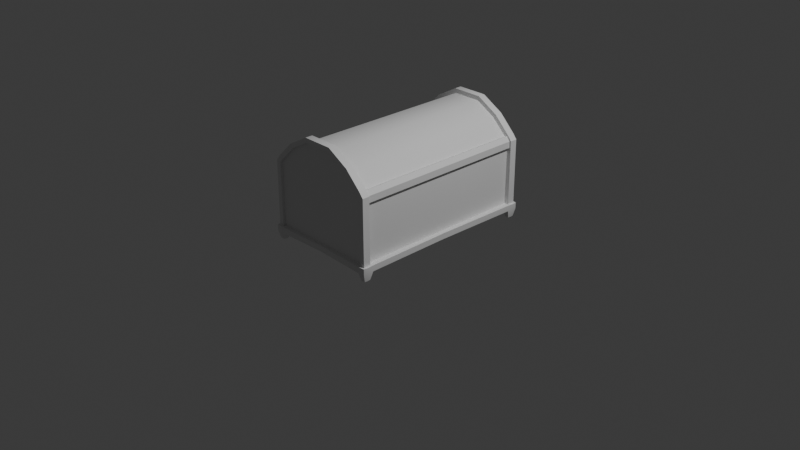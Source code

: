 # Source: stylized_assets.blend  (saved by Blender 4.0.36; exported with 4.5.12 LTS)
import bpy
from mathutils import Matrix  # noqa: F401  (used for matrix-valued properties, if any)

bpy.ops.wm.read_factory_settings(use_empty=True)
scene = bpy.context.scene
scene.name = 'Scene'

# ---- collections
col_collection = bpy.data.collections.new('Collection'); scene.collection.children.link(col_collection)

# ---- materials (node trees are filled in below, after node groups)
mat_material = bpy.data.materials.new('Material')
mat_material.alpha_threshold = 0.0
mat_material.use_transparent_shadow = False
mat_material.roughness = 0.5
mat_material.line_color = (0.0, 0.0, 0.0, 1.0)

# ---- node groups
ng_auto_smooth = bpy.data.node_groups.new('Auto Smooth', 'GeometryNodeTree')
_s = ng_auto_smooth.interface.new_socket(name='Geometry', in_out='OUTPUT', socket_type='NodeSocketGeometry')
_s = ng_auto_smooth.interface.new_socket(name='Geometry', in_out='INPUT', socket_type='NodeSocketGeometry')
_s = ng_auto_smooth.interface.new_socket(name='Angle', in_out='INPUT', socket_type='NodeSocketFloat')
_s.subtype = 'ANGLE'
_s.min_value = 0.0
_s.max_value = 3.142
ng_auto_smooth.is_modifier = True
_N = ng_auto_smooth.nodes; _L = ng_auto_smooth.links
n0 = _N.new('NodeGroupOutput'); n0.name = 'Group Output'; n0.location = (480, -100)
n1 = _N.new('NodeGroupInput'); n1.name = 'Group Input'; n1.location = (-420, -300)
n2 = _N.new('NodeGroupInput'); n2.name = 'Group Input.001'; n2.location = (-60, -100)
n3 = _N.new('GeometryNodeSetShadeSmooth'); n3.name = 'Set Shade Smooth'; n3.location = (120, -100)
n3.domain = 'EDGE'
n4 = _N.new('GeometryNodeSetShadeSmooth'); n4.name = 'Set Shade Smooth.001'; n4.location = (300, -100)
n5 = _N.new('GeometryNodeInputMeshEdgeAngle'); n5.name = 'Edge Angle'; n5.location = (-420, -220)
n6 = _N.new('GeometryNodeInputEdgeSmooth'); n6.name = 'Is Edge Smooth'; n6.location = (-60, -160)
n7 = _N.new('GeometryNodeInputShadeSmooth'); n7.name = 'Is Face Smooth'; n7.location = (-240, -340)
n8 = _N.new('FunctionNodeBooleanMath'); n8.name = 'Boolean Math'; n8.location = (-60, -220)
n9 = _N.new('FunctionNodeCompare'); n9.name = 'Compare'; n9.location = (-240, -180)
n9.operation = 'LESS_EQUAL'
_L.new(n5.outputs[0], n9.inputs[0])
_L.new(n4.outputs[0], n0.inputs[0])
_L.new(n1.outputs[1], n9.inputs[1])
_L.new(n9.outputs[0], n8.inputs[0])
_L.new(n7.outputs[0], n8.inputs[1])
_L.new(n2.outputs[0], n3.inputs[0])
_L.new(n6.outputs[0], n3.inputs[1])
_L.new(n3.outputs[0], n4.inputs[0])
_L.new(n8.outputs[0], n3.inputs[2])
n0.is_active_output = True

# ---- material node trees
mat_material.use_nodes = True; mat_material.node_tree.nodes.clear()
_N = mat_material.node_tree.nodes; _L = mat_material.node_tree.links
n0 = _N.new('ShaderNodeOutputMaterial'); n0.name = 'Material Output'; n0.location = (300, 300)
n1 = _N.new('ShaderNodeBsdfPrincipled'); n1.name = 'Principled BSDF'; n1.location = (10, 300)
n1.inputs[3].default_value = 1.45
_L.new(n1.outputs[0], n0.inputs[0])
n0.is_active_output = True

# ---- world
world_world = bpy.data.worlds.new('World'); scene.world = world_world
world_world.use_nodes = True; world_world.node_tree.nodes.clear()
_N = world_world.node_tree.nodes; _L = world_world.node_tree.links
n0 = _N.new('ShaderNodeOutputWorld'); n0.name = 'World Output'; n0.location = (300, 300)
n1 = _N.new('ShaderNodeBackground'); n1.name = 'Background'; n1.location = (10, 300)
n1.inputs[0].default_value = (0.05088, 0.05088, 0.05088, 1.0)
_L.new(n1.outputs[0], n0.inputs[0])
n0.is_active_output = True
world_world.color = (0.05088, 0.05088, 0.05088)
world_world.use_sun_shadow = False
world_world.sun_shadow_jitter_overblur = 0.0

# ---- cameras
cam_camera = bpy.data.cameras.new('Camera')
cam_camera.clip_end = 100.0
cam_camera.ortho_scale = 7.314

# ---- lights
light_light = bpy.data.lights.new('Light', 'POINT')
light_light.transmission_factor = 0.0
light_light.use_soft_falloff = False
light_light.energy = 1000.0
light_light.shadow_soft_size = 0.1
light_light.shadow_maximum_resolution = 0.006
light_light.use_absolute_resolution = True

# ---- meshes
me_cube = bpy.data.meshes.new('Cube')
me_cube.from_pydata([(0.5728, 1.0, 0.7444), (0.5471, 0.9854, 0.0), (0.5728, 2.235e-08, 0.7444), (0.5728, -2.235e-08, 0.0), (0.0, 0.0, 0.0), (0.0, 1.0, 0.0), (0.3683, 2.2e-09, 0.9523), (0.1542, 6.018e-09, 1.071), (0.3683, 1.0, 0.9523), (1.674e-05, 1.0, 0.7564), (0.1542, 1.0, 1.071), (0.5728, 0.9321, 0.0), (0.0, 0.95, 0.0), (0.3683, 0.95, 0.9523), (0.1542, 0.95, 1.071), (0.6196, 1.0, 0.7608), (0.6224, 0.9321, 0.0), (0.1659, 1.0, 1.119), (0.4026, 1.0, 0.9863), (0.4026, 0.95, 0.9863), (0.6196, 0.95, 0.7608), (0.1659, 0.95, 1.119), (0.5728, 1.029, 0.7444), (0.5471, 1.014, 0.0), (0.1542, 1.029, 1.071), (0.3683, 1.029, 0.9523), (0.6196, 1.029, 0.7608), (0.1659, 1.029, 1.119), (0.4026, 1.029, 0.9863), (0.5352, 2.089e-08, 0.7912), (0.5352, 1.0, 0.7912), (0.5352, 0.95, 0.7912), (0.5782, 1.0, 0.8131), (0.5782, 0.95, 0.8131), (0.5352, 1.029, 0.7912), (0.5782, 1.029, 0.8131), (0.5728, 1.0, 0.6805), (0.5728, 0.0, 0.6805), (0.0, 1.0, 0.6805), (0.5728, 0.95, 0.6805), (0.6198, 1.0, 0.6805), (0.6198, 0.95, 0.6805), (0.5728, 1.029, 0.6805), (0.6198, 1.029, 0.6805), (0.02173, 1.0, 0.7904), (0.08168, 1.0, 0.7905), (1.49e-08, 1.0, 1.071), (-2.98e-08, -8.882e-16, 1.071), (2.98e-08, 0.95, 1.071), (2.98e-08, 1.0, 1.119), (1.49e-08, 0.95, 1.119), (1.49e-08, 1.029, 1.071), (2.98e-08, 1.029, 1.119), (1.674e-05, 1.0, 0.7903), (0.5996, 2.235e-08, 0.7538), (0.562, 2.089e-08, 0.8006), (0.5996, 0.95, 0.6843), (0.5996, 1.818e-08, 0.6843), (0.5996, 0.95, 0.7538), (0.562, 0.95, 0.8006), (0.5728, 1.0, 0.06313), (0.6221, 1.0, 0.06313), (0.5728, 1.029, 0.06313), (0.6221, 1.029, 0.06313), (0.0, 1.0, 0.06313), (0.6221, 0.95, 0.06313), (0.5728, -1.118e-08, 0.06313), (0.5728, 0.95, 0.06313), (0.5996, -2.235e-08, 0.0), (0.0, 1.013, 0.0), (0.0, 1.013, 0.06313), (0.6476, 1.0, 0.06322), (0.6478, 1.0, 9.524e-05), (0.6404, 0.9321, 6.742e-05), (0.5728, 1.055, 0.06313), (0.5728, 1.055, 0.0), (0.6404, 1.047, 6.742e-05), (0.6401, 1.047, 0.06319), (0.0, 1.032, 0.0), (0.6401, 0.932, 0.06319), (0.0, 1.032, 0.06313), (0.1542, 0.932, 1.071), (0.625, -1.118e-08, 0.06313), (0.625, -2.235e-08, 0.0), (0.5854, 0.9566, -0.08454), (0.5701, 0.9884, -0.08454), (0.6149, 0.997, -0.08454), (0.5701, 1.006, -0.08454), (0.6149, 0.9566, -0.08454), (0.6149, 1.014, -0.08454), (0.6256, 0.9566, -0.0845), (0.63, 0.997, -0.08448), (0.6256, 1.025, -0.0845), (0.5854, 1.029, -0.08454), (0.3683, 0.932, 0.9523), (0.562, 0.932, 0.8006), (0.5996, 0.932, 0.7538), (0.5352, 0.932, 0.7912), (0.5728, 0.932, 0.6805), (2.867e-08, 0.932, 1.071), (0.5996, 0.932, 0.6843), (0.5728, 0.932, 0.06313), (0.5728, 0.95, 0.6345), (0.5728, -8.332e-10, 0.6345), (0.5728, 0.932, 0.6345), (0.0, 1.0, 0.6345), (0.62, 0.95, 0.6345), (0.5728, 1.0, 0.6345), (0.62, 1.0, 0.6345), (0.5728, 1.029, 0.6345), (0.62, 1.029, 0.6345), (0.5975, 0.95, 0.06313), (0.5989, -1.118e-08, 0.06313), (0.6065, 0.932, 0.06316), (0.5964, 0.95, 0.6345)], [], [(45, 8, 30), (38, 9, 0, 36), (11, 12, 5, 1), (53, 44, 9), (44, 45, 9), (32, 15, 26, 35), (14, 13, 19, 21), (94, 13, 14, 81), (29, 2, 54, 55), (3, 4, 12, 11), (33, 20, 15, 32), (41, 40, 15, 20), (19, 18, 17, 21), (36, 0, 22, 42), (11, 1, 85, 84), (59, 58, 20, 33), (48, 14, 21, 50), (34, 25, 28, 35), (42, 22, 26, 43), (25, 24, 27, 28), (30, 8, 25, 34), (8, 10, 24, 25), (76, 72, 91, 92), (49, 17, 27, 52), (17, 18, 28, 27), (23, 75, 93, 87), (0, 30, 34, 22), (22, 34, 35, 26), (13, 31, 59, 33, 19), (94, 97, 31, 13), (15, 40, 43, 26), (109, 42, 43, 110), (107, 36, 42, 109), (106, 108, 40, 41), (104, 102, 39, 98), (58, 56, 41, 20), (105, 38, 36, 107), (10, 8, 45, 44), (46, 10, 44, 53), (9, 45, 30, 0), (24, 51, 52, 27), (21, 17, 49, 50), (81, 14, 48, 99), (10, 46, 51, 24), (100, 56, 58, 96), (95, 96, 58, 59), (97, 29, 55, 95), (98, 39, 56, 100), (2, 37, 57, 54), (23, 69, 78, 75), (108, 61, 63, 110), (114, 111, 65, 106), (63, 61, 71, 77), (31, 97, 95, 59), (3, 11, 16, 68), (64, 60, 62, 70), (1, 5, 69, 23), (71, 72, 76, 77), (73, 72, 71, 79), (75, 74, 77, 76), (83, 73, 79, 82), (78, 80, 74, 75), (70, 62, 74, 80), (16, 11, 84, 88), (37, 98, 100, 57), (61, 65, 79, 71), (1, 23, 87, 85), (68, 16, 73, 83), (62, 63, 77, 74), (18, 19, 33, 32), (84, 85, 86, 88), (86, 85, 87, 89), (86, 89, 92, 91), (88, 86, 91, 90), (89, 87, 93, 92), (75, 76, 92, 93), (73, 16, 88, 90), (72, 73, 90, 91), (55, 54, 96, 95), (57, 100, 96, 54), (7, 81, 99, 47), (103, 104, 98, 37), (6, 29, 97, 94), (6, 94, 81, 7), (113, 111, 67, 101), (112, 113, 101, 66), (66, 101, 104, 103), (101, 67, 102, 104), (40, 108, 110, 43), (64, 105, 107, 60), (65, 61, 108, 106), (60, 107, 109, 62), (62, 109, 110, 63), (56, 114, 106, 41), (82, 79, 113, 112), (79, 65, 111, 113), (102, 67, 111, 114), (39, 102, 114, 56), (28, 18, 32, 35)])
me_cube.polygons.foreach_set('use_smooth', [1, 1, 1, 1, 1, 1, 1, 1, 0, 1, 1, 1, 1, 1, 1, 1, 1, 1, 1, 1, 1, 1, 1, 1, 1, 1, 1, 1, 1, 1, 1, 1, 1, 1, 1, 1, 1, 1, 1, 1, 1, 1, 1, 1, 1, 1, 1, 1, 0, 1, 1, 1, 1, 1, 1, 1, 1, 1, 1, 1, 1, 1, 1, 1, 1, 1, 1, 1, 1, 1, 1, 1, 1, 1, 1, 1, 1, 1, 1, 1, 1, 1, 1, 1, 1, 1, 1, 1, 1, 1, 1, 1, 1, 1, 1, 1, 1, 1, 1])
_uv = me_cube.uv_layers.new(name='UVMap')
_uv.uv.foreach_set('vector', [0.5509, 0.3928, 0.6218, 0.4581, 0.625, 0.4918, 0.517, 0.375, 0.5336, 0.375, 0.625, 0.5, 0.6017, 0.5, 0.375, 0.5062, 0.25, 0.5062, 0.25, 0.5, 0.375, 0.5, 0.5419, 0.3719, 0.5392, 0.375, 0.5336, 0.375, 0.5392, 0.375, 0.5392, 0.375, 0.5336, 0.375, 0.6332, 0.5, 0.625, 0.5, 0.625, 0.5, 0.6332, 0.5, 0.7054, 0.5062, 0.6665, 0.5062, 0.6665, 0.5062, 0.7054, 0.5062, 0.6665, 0.5085, 0.6665, 0.5062, 0.7054, 0.5062, 0.7054, 0.5085, 0.0, 0.0, 0.0, 0.0, 0.0, 0.0, 0.0, 0.0, 0.375, 0.625, 0.25, 0.625, 0.25, 0.5062, 0.375, 0.5062, 0.6332, 0.5062, 0.625, 0.5062, 0.625, 0.5, 0.6332, 0.5, 0.6017, 0.5062, 0.6017, 0.5, 0.625, 0.5, 0.625, 0.5062, 0.6665, 0.5062, 0.6665, 0.5, 0.7054, 0.5, 0.7054, 0.5062, 0.6017, 0.5, 0.625, 0.5, 0.625, 0.5, 0.6017, 0.5, 0.375, 0.5062, 0.375, 0.5, 0.375, 0.5, 0.375, 0.5062, 0.6332, 0.5062, 0.625, 0.5062, 0.625, 0.5062, 0.6332, 0.5062, 0.75, 0.5062, 0.7054, 0.5062, 0.7054, 0.5062, 0.75, 0.5062, 0.625, 0.4918, 0.625, 0.4609, 0.625, 0.4599, 0.625, 0.4918, 0.6017, 0.5, 0.625, 0.5, 0.625, 0.5, 0.6017, 0.5, 0.5668, 0.375, 0.5855, 0.375, 0.5855, 0.375, 0.5665, 0.375, 0.625, 0.4918, 0.6218, 0.4581, 0.625, 0.4609, 0.625, 0.4918, 0.5663, 0.375, 0.5855, 0.375, 0.5855, 0.375, 0.5668, 0.375, 0.375, 0.5, 0.375, 0.5, 0.375, 0.5, 0.375, 0.5, 0.75, 0.5, 0.7054, 0.5, 0.7054, 0.5, 0.75, 0.5, 0.7054, 0.5, 0.6665, 0.5, 0.6665, 0.5, 0.7054, 0.5, 0.375, 0.5, 0.375, 0.5, 0.375, 0.5, 0.375, 0.5, 0.625, 0.5, 0.625, 0.4918, 0.625, 0.4918, 0.625, 0.5, 0.625, 0.5, 0.625, 0.4918, 0.625, 0.4918, 0.625, 0.5, 0.6665, 0.5062, 0.6332, 0.5062, 0.6332, 0.5062, 0.6332, 0.5062, 0.6665, 0.5062, 0.6665, 0.5085, 0.6332, 0.5085, 0.6332, 0.5062, 0.6665, 0.5062, 0.625, 0.5, 0.6017, 0.5, 0.6017, 0.5, 0.625, 0.5, 0.5863, 0.5, 0.6017, 0.5, 0.6017, 0.5, 0.5863, 0.5, 0.5863, 0.5, 0.6017, 0.5, 0.6017, 0.5, 0.5863, 0.5, 0.5863, 0.5062, 0.5863, 0.5, 0.6017, 0.5, 0.6017, 0.5062, 0.5932, 0.5085, 0.5932, 0.5062, 0.6017, 0.5062, 0.6017, 0.5085, 0.625, 0.5062, 0.6017, 0.5062, 0.6017, 0.5062, 0.625, 0.5062, 0.5074, 0.375, 0.517, 0.375, 0.6017, 0.5, 0.5863, 0.5, 0.5855, 0.375, 0.5663, 0.375, 0.5392, 0.375, 0.5392, 0.375, 0.6053, 0.3527, 0.5855, 0.375, 0.5392, 0.375, 0.5419, 0.3719, 0.5336, 0.375, 0.5509, 0.3928, 0.625, 0.4918, 0.625, 0.5, 0.5855, 0.375, 0.6053, 0.3527, 0.6053, 0.3527, 0.5855, 0.375, 0.7054, 0.5062, 0.7054, 0.5, 0.75, 0.5, 0.75, 0.5062, 0.7054, 0.5085, 0.7054, 0.5062, 0.75, 0.5062, 0.75, 0.5085, 0.5855, 0.375, 0.6053, 0.3527, 0.6053, 0.3527, 0.5855, 0.375, 0.6017, 0.5085, 0.6017, 0.5062, 0.625, 0.5062, 0.625, 0.5085, 0.6332, 0.5085, 0.625, 0.5085, 0.625, 0.5062, 0.6332, 0.5062, 0.6332, 0.5085, 0.6332, 0.625, 0.6332, 0.625, 0.6332, 0.5085, 0.6017, 0.5085, 0.6017, 0.5062, 0.6017, 0.5062, 0.6017, 0.5085, 0.0, 0.0, 0.0, 0.0, 0.0, 0.0, 0.0, 0.0, 0.375, 0.5, 0.25, 0.5, 0.25, 0.5, 0.375, 0.5, 0.5863, 0.5, 0.396, 0.5, 0.396, 0.5, 0.5863, 0.5, 0.5898, 0.5062, 0.4422, 0.5062, 0.396, 0.5062, 0.5863, 0.5062, 0.396, 0.5, 0.396, 0.5, 0.396, 0.5, 0.396, 0.5, 0.6332, 0.5062, 0.6332, 0.5085, 0.6332, 0.5085, 0.6332, 0.5062, 0.375, 0.625, 0.375, 0.5062, 0.375, 0.5062, 0.375, 0.625, 0.3882, 0.375, 0.396, 0.5, 0.396, 0.5, 0.3882, 0.375, 0.375, 0.5, 0.25, 0.5, 0.25, 0.5, 0.375, 0.5, 0.396, 0.5, 0.375, 0.5, 0.375, 0.5, 0.396, 0.5, 0.375, 0.5062, 0.375, 0.5, 0.396, 0.5, 0.396, 0.5062, 0.375, 0.5, 0.396, 0.5, 0.396, 0.5, 0.375, 0.5, 0.375, 0.625, 0.375, 0.5062, 0.4883, 0.5062, 0.4883, 0.625, 0.375, 0.375, 0.3882, 0.375, 0.396, 0.5, 0.375, 0.5, 0.3882, 0.375, 0.396, 0.5, 0.396, 0.5, 0.3882, 0.375, 0.375, 0.5062, 0.375, 0.5062, 0.375, 0.5062, 0.375, 0.5062, 0.6017, 0.625, 0.6017, 0.5085, 0.6017, 0.5085, 0.6017, 0.625, 0.396, 0.5, 0.396, 0.5062, 0.396, 0.5062, 0.396, 0.5, 0.375, 0.5, 0.375, 0.5, 0.375, 0.5, 0.375, 0.5, 0.375, 0.625, 0.375, 0.5062, 0.375, 0.5062, 0.375, 0.625, 0.396, 0.5, 0.396, 0.5, 0.396, 0.5, 0.396, 0.5, 0.0, 0.0, 0.0, 0.0, 0.0, 0.0, 0.0, 0.0, 0.375, 0.5062, 0.375, 0.5, 0.375, 0.5, 0.375, 0.5062, 0.375, 0.5, 0.375, 0.5, 0.375, 0.5, 0.375, 0.5, 0.375, 0.5, 0.375, 0.5, 0.375, 0.5, 0.375, 0.5, 0.375, 0.5062, 0.375, 0.5, 0.375, 0.5, 0.375, 0.5062, 0.375, 0.5, 0.375, 0.5, 0.375, 0.5, 0.375, 0.5, 0.375, 0.5, 0.375, 0.5, 0.375, 0.5, 0.375, 0.5, 0.375, 0.5062, 0.375, 0.5062, 0.375, 0.5062, 0.375, 0.5062, 0.375, 0.5, 0.375, 0.5062, 0.375, 0.5062, 0.375, 0.5, 0.6332, 0.625, 0.625, 0.625, 0.625, 0.5085, 0.6332, 0.5085, 0.6017, 0.625, 0.6017, 0.5085, 0.625, 0.5085, 0.625, 0.625, 0.7054, 0.625, 0.7054, 0.5085, 0.75, 0.5085, 0.75, 0.625, 0.5932, 0.625, 0.5932, 0.5085, 0.6017, 0.5085, 0.6017, 0.625, 0.6665, 0.625, 0.6332, 0.625, 0.6332, 0.5085, 0.6665, 0.5085, 0.6665, 0.625, 0.6665, 0.5085, 0.7054, 0.5085, 0.7054, 0.625, 0.0, 0.0, 0.0, 0.0, 0.0, 0.0, 0.0, 0.0, 0.0, 0.0, 0.0, 0.0, 0.0, 0.0, 0.0, 0.0, 0.4883, 0.625, 0.4883, 0.5085, 0.5932, 0.5085, 0.5932, 0.625, 0.4883, 0.5085, 0.4883, 0.5062, 0.5932, 0.5062, 0.5932, 0.5085, 0.6017, 0.5, 0.5863, 0.5, 0.5863, 0.5, 0.6017, 0.5, 0.3882, 0.375, 0.5074, 0.375, 0.5863, 0.5, 0.396, 0.5, 0.396, 0.5062, 0.396, 0.5, 0.5863, 0.5, 0.5863, 0.5062, 0.396, 0.5, 0.5863, 0.5, 0.5863, 0.5, 0.396, 0.5, 0.396, 0.5, 0.5863, 0.5, 0.5863, 0.5, 0.396, 0.5, 0.6017, 0.5062, 0.5898, 0.5062, 0.5863, 0.5062, 0.6017, 0.5062, 0.0, 0.0, 0.0, 0.0, 0.0, 0.0, 0.0, 0.0, 0.0, 0.0, 0.0, 0.0, 0.0, 0.0, 0.0, 0.0, 0.5932, 0.5062, 0.4883, 0.5062, 0.4422, 0.5062, 0.5898, 0.5062, 0.6017, 0.5062, 0.5932, 0.5062, 0.5898, 0.5062, 0.6017, 0.5062, 0.0, 0.0, 0.0, 0.0, 0.0, 0.0, 0.0, 0.0])
me_cube.materials.append(mat_material)
me_cube.use_mirror_vertex_groups = False
me_cube.update()

# ---- objects
ob_cube = bpy.data.objects.new('Cube', me_cube)
ob_light = bpy.data.objects.new('Light', light_light)
ob_camera = bpy.data.objects.new('Camera', cam_camera)

# ---- transforms, parenting, visibility, modifiers, constraints
ob_cube.location = (0.0, 0.0, 0.0)
ob_cube.lock_rotations_4d = False
ob_cube.empty_display_type = 'ARROWS'
ob_cube.lineart.crease_threshold = 0.0
_m = ob_cube.modifiers.new('Mirror', 'MIRROR')
_m.use_axis = (True, True, False)
_m = ob_cube.modifiers.new('Auto Smooth', 'NODES')
_m.node_group = ng_auto_smooth
_gi = [s.identifier for s in ng_auto_smooth.interface.items_tree if s.item_type == 'SOCKET' and s.in_out == 'INPUT']
_m[_gi[1]] = 0.5236  # Angle
ob_light.location = (4.076, 1.005, 5.904)
ob_light.rotation_euler = (0.6503, 0.05522, 1.866)
ob_light.lock_rotations_4d = False
ob_light.empty_display_type = 'ARROWS'
ob_light.color = (0.0, 0.0, 0.0, 0.0)
ob_light.lineart.crease_threshold = 0.0
ob_camera.location = (7.359, -6.926, 4.958)
ob_camera.rotation_euler = (1.109, 0.0, 0.8149)
ob_camera.lock_rotations_4d = False
ob_camera.empty_display_type = 'ARROWS'
ob_camera.color = (0.0, 0.0, 0.0, 0.0)
ob_camera.display_type = 'WIRE'
ob_camera.lineart.crease_threshold = 0.0

# ---- collection membership
col_collection.objects.link(ob_cube)
col_collection.objects.link(ob_light)
col_collection.objects.link(ob_camera)

# ---- scene / render settings (as saved in the file)
scene.camera = ob_camera
scene.frame_start = 1; scene.frame_end = 250; scene.frame_set(1)
scene.render.engine = 'BLENDER_EEVEE_NEXT'
scene.cycles.sampling_pattern = 'TABULATED_SOBOL'
bpy.context.view_layer.update()
